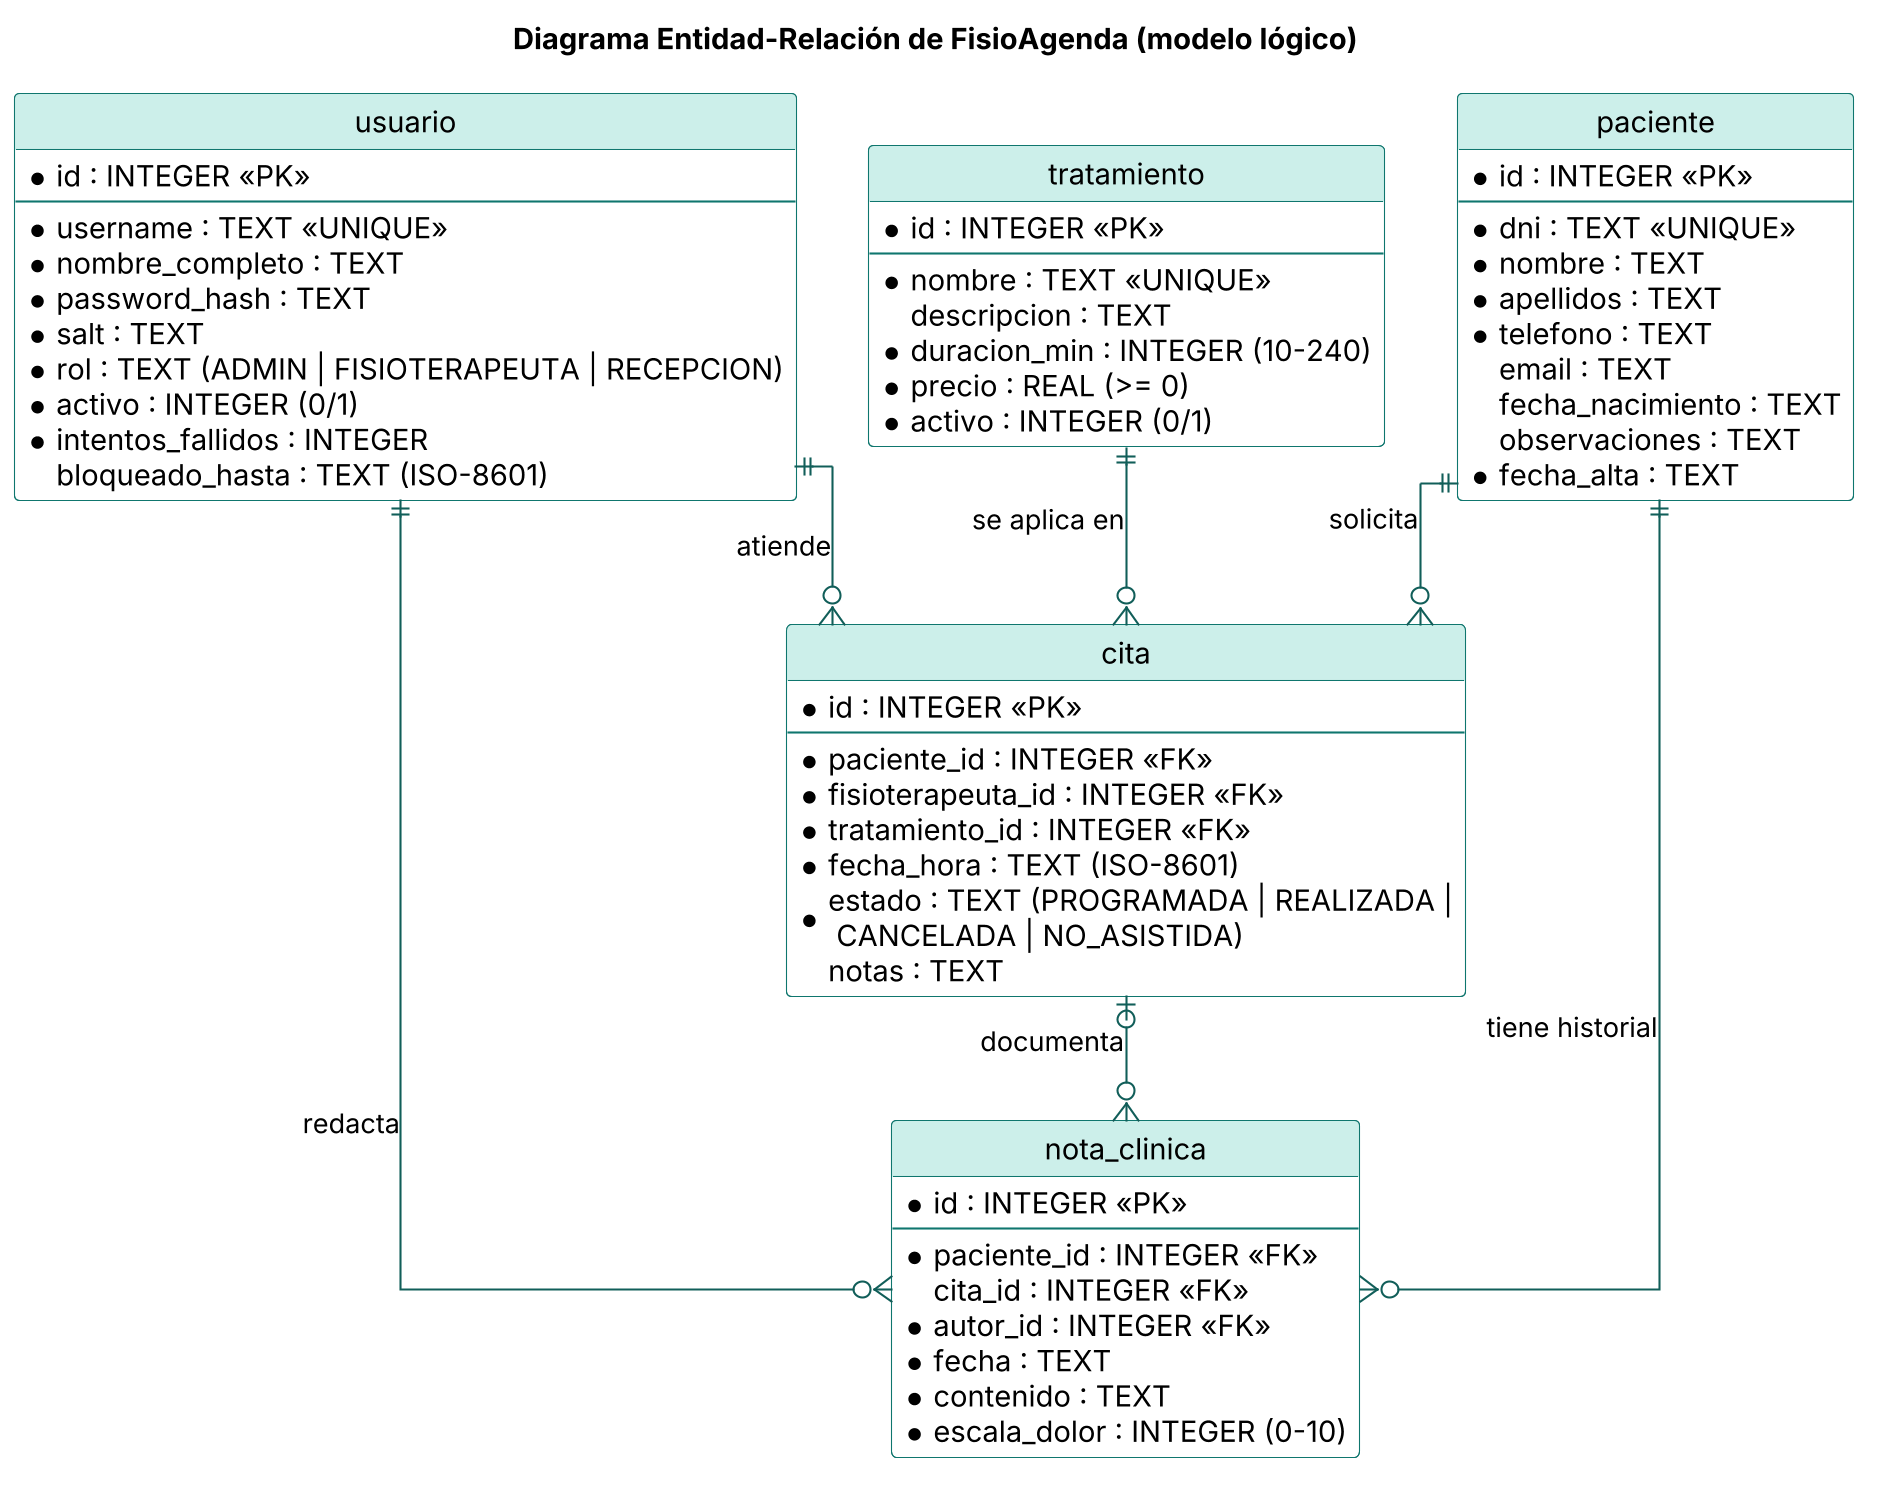

The diagram above was rendered by PlantUML. Its source (embedded in the PNG):
@startuml
skinparam dpi 200
skinparam linetype ortho
skinparam shadowing false
skinparam class {
  BackgroundColor #FFFFFF
  BorderColor #0F766E
  HeaderBackgroundColor #CCEFEA
  ArrowColor #115E59
  FontName Arial
}
hide circle
hide methods
title Diagrama Entidad-Relación de FisioAgenda (modelo lógico)

entity "usuario" as usuario {
  * id : INTEGER <<PK>>
  --
  * username : TEXT <<UNIQUE>>
  * nombre_completo : TEXT
  * password_hash : TEXT
  * salt : TEXT
  * rol : TEXT (ADMIN | FISIOTERAPEUTA | RECEPCION)
  * activo : INTEGER (0/1)
  * intentos_fallidos : INTEGER
  bloqueado_hasta : TEXT (ISO-8601)
}

entity "paciente" as paciente {
  * id : INTEGER <<PK>>
  --
  * dni : TEXT <<UNIQUE>>
  * nombre : TEXT
  * apellidos : TEXT
  * telefono : TEXT
  email : TEXT
  fecha_nacimiento : TEXT
  observaciones : TEXT
  * fecha_alta : TEXT
}

entity "tratamiento" as tratamiento {
  * id : INTEGER <<PK>>
  --
  * nombre : TEXT <<UNIQUE>>
  descripcion : TEXT
  * duracion_min : INTEGER (10-240)
  * precio : REAL (>= 0)
  * activo : INTEGER (0/1)
}

entity "cita" as cita {
  * id : INTEGER <<PK>>
  --
  * paciente_id : INTEGER <<FK>>
  * fisioterapeuta_id : INTEGER <<FK>>
  * tratamiento_id : INTEGER <<FK>>
  * fecha_hora : TEXT (ISO-8601)
  * estado : TEXT (PROGRAMADA | REALIZADA |\n CANCELADA | NO_ASISTIDA)
  notas : TEXT
}

entity "nota_clinica" as nota {
  * id : INTEGER <<PK>>
  --
  * paciente_id : INTEGER <<FK>>
  cita_id : INTEGER <<FK>>
  * autor_id : INTEGER <<FK>>
  * fecha : TEXT
  * contenido : TEXT
  * escala_dolor : INTEGER (0-10)
}

paciente ||--o{ cita : "solicita"
usuario ||--o{ cita : "atiende"
tratamiento ||--o{ cita : "se aplica en"
paciente ||--o{ nota : "tiene historial"
usuario ||--o{ nota : "redacta"
cita |o--o{ nota : "documenta"
@enduml